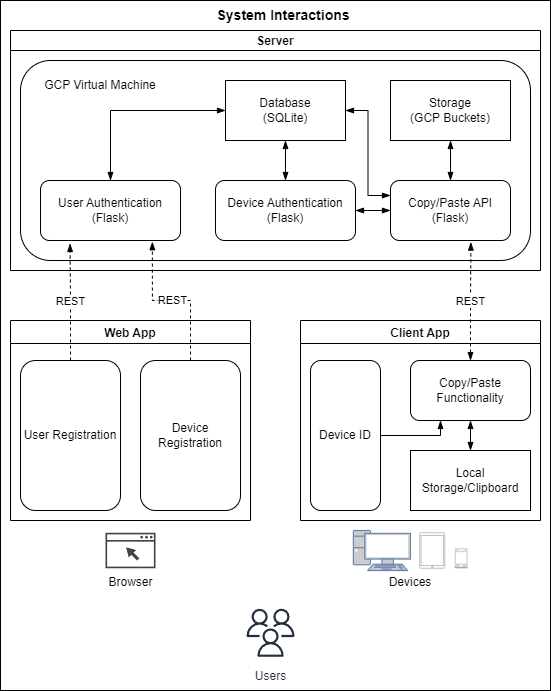

The diagram above was exported from draw.io. Its source (the exported page's mxGraphModel, read from the mxfile embedded in the PNG):
<mxGraphModel dx="1024" dy="612" grid="1" gridSize="10" guides="1" tooltips="1" connect="1" arrows="1" fold="1" page="1" pageScale="1" pageWidth="850" pageHeight="1100" math="0" shadow="0">
  <root>
    <mxCell id="0" />
    <mxCell id="1" parent="0" />
    <mxCell id="2" value="" style="rounded=0;whiteSpace=wrap;html=1;fontSize=14;fillColor=none;" vertex="1" parent="1">
      <mxGeometry x="40" y="50" width="550" height="690" as="geometry" />
    </mxCell>
    <mxCell id="3" value="Server" style="swimlane;startSize=20;" vertex="1" parent="1">
      <mxGeometry x="50" y="80" width="530" height="240" as="geometry">
        <mxRectangle x="40" y="40" width="80" height="30" as="alternateBounds" />
      </mxGeometry>
    </mxCell>
    <mxCell id="4" value="" style="rounded=1;whiteSpace=wrap;html=1;" vertex="1" parent="3">
      <mxGeometry x="10" y="30" width="510" height="200" as="geometry" />
    </mxCell>
    <mxCell id="5" style="edgeStyle=orthogonalEdgeStyle;rounded=0;orthogonalLoop=1;jettySize=auto;html=1;exitX=0.5;exitY=0;exitDx=0;exitDy=0;entryX=0;entryY=0.5;entryDx=0;entryDy=0;startArrow=blockThin;startFill=1;endArrow=blockThin;endFill=1;" edge="1" parent="3" source="6" target="14">
      <mxGeometry relative="1" as="geometry">
        <Array as="points">
          <mxPoint x="100" y="80" />
        </Array>
      </mxGeometry>
    </mxCell>
    <mxCell id="6" value="User Authentication&lt;br&gt;(Flask)" style="rounded=1;whiteSpace=wrap;html=1;" vertex="1" parent="3">
      <mxGeometry x="30" y="150" width="140" height="60" as="geometry" />
    </mxCell>
    <mxCell id="7" style="edgeStyle=orthogonalEdgeStyle;rounded=0;orthogonalLoop=1;jettySize=auto;html=1;exitX=0.5;exitY=0;exitDx=0;exitDy=0;entryX=0.5;entryY=1;entryDx=0;entryDy=0;startArrow=blockThin;startFill=1;endArrow=blockThin;endFill=1;" edge="1" parent="3" source="8" target="14">
      <mxGeometry relative="1" as="geometry" />
    </mxCell>
    <mxCell id="8" value="Device Authentication&lt;br&gt;(Flask)" style="rounded=1;whiteSpace=wrap;html=1;" vertex="1" parent="3">
      <mxGeometry x="205" y="150" width="140" height="60" as="geometry" />
    </mxCell>
    <mxCell id="9" style="edgeStyle=orthogonalEdgeStyle;rounded=0;orthogonalLoop=1;jettySize=auto;html=1;exitX=0.5;exitY=0;exitDx=0;exitDy=0;entryX=0.5;entryY=1;entryDx=0;entryDy=0;startArrow=blockThin;startFill=1;endArrow=blockThin;endFill=1;" edge="1" parent="3" source="12" target="13">
      <mxGeometry relative="1" as="geometry" />
    </mxCell>
    <mxCell id="10" style="edgeStyle=orthogonalEdgeStyle;rounded=0;orthogonalLoop=1;jettySize=auto;html=1;exitX=0;exitY=0.25;exitDx=0;exitDy=0;entryX=1;entryY=0.5;entryDx=0;entryDy=0;startArrow=blockThin;startFill=1;endArrow=blockThin;endFill=1;" edge="1" parent="3" source="12" target="14">
      <mxGeometry relative="1" as="geometry" />
    </mxCell>
    <mxCell id="11" style="edgeStyle=orthogonalEdgeStyle;rounded=0;orthogonalLoop=1;jettySize=auto;html=1;exitX=0;exitY=0.5;exitDx=0;exitDy=0;entryX=1;entryY=0.5;entryDx=0;entryDy=0;startArrow=blockThin;startFill=1;endArrow=blockThin;endFill=1;" edge="1" parent="3" source="12" target="8">
      <mxGeometry relative="1" as="geometry" />
    </mxCell>
    <mxCell id="12" value="Copy/Paste API&lt;br&gt;(Flask)" style="rounded=1;whiteSpace=wrap;html=1;" vertex="1" parent="3">
      <mxGeometry x="380" y="150" width="120" height="60" as="geometry" />
    </mxCell>
    <mxCell id="13" value="Storage&lt;br&gt;(GCP Buckets)" style="rounded=0;whiteSpace=wrap;html=1;" vertex="1" parent="3">
      <mxGeometry x="380" y="50" width="120" height="60" as="geometry" />
    </mxCell>
    <mxCell id="14" value="Database&lt;br&gt;(SQLite)" style="rounded=0;whiteSpace=wrap;html=1;" vertex="1" parent="3">
      <mxGeometry x="215" y="50" width="120" height="60" as="geometry" />
    </mxCell>
    <mxCell id="15" value="GCP Virtual Machine" style="text;html=1;strokeColor=none;fillColor=none;align=center;verticalAlign=middle;whiteSpace=wrap;rounded=0;" vertex="1" parent="3">
      <mxGeometry x="20" y="40" width="140" height="30" as="geometry" />
    </mxCell>
    <mxCell id="16" value="Web App" style="swimlane;" vertex="1" parent="1">
      <mxGeometry x="50" y="370" width="240" height="200" as="geometry" />
    </mxCell>
    <mxCell id="17" value="User Registration" style="rounded=1;whiteSpace=wrap;html=1;" vertex="1" parent="16">
      <mxGeometry x="10" y="40" width="100" height="150" as="geometry" />
    </mxCell>
    <mxCell id="18" value="Device Registration" style="rounded=1;whiteSpace=wrap;html=1;" vertex="1" parent="16">
      <mxGeometry x="130" y="40" width="100" height="150" as="geometry" />
    </mxCell>
    <mxCell id="19" value="Client App" style="swimlane;" vertex="1" parent="1">
      <mxGeometry x="340" y="370" width="240" height="200" as="geometry" />
    </mxCell>
    <mxCell id="20" value="Local Storage/Clipboard" style="rounded=0;whiteSpace=wrap;html=1;" vertex="1" parent="19">
      <mxGeometry x="110" y="130" width="120" height="60" as="geometry" />
    </mxCell>
    <mxCell id="21" style="edgeStyle=orthogonalEdgeStyle;rounded=0;orthogonalLoop=1;jettySize=auto;html=1;exitX=0.5;exitY=1;exitDx=0;exitDy=0;entryX=0.5;entryY=0;entryDx=0;entryDy=0;startArrow=blockThin;startFill=1;endArrow=blockThin;endFill=1;" edge="1" parent="19" source="23" target="20">
      <mxGeometry relative="1" as="geometry" />
    </mxCell>
    <mxCell id="22" style="edgeStyle=orthogonalEdgeStyle;rounded=0;orthogonalLoop=1;jettySize=auto;html=1;exitX=1;exitY=0.5;exitDx=0;exitDy=0;entryX=0.25;entryY=1;entryDx=0;entryDy=0;startArrow=none;startFill=0;endArrow=blockThin;endFill=1;" edge="1" parent="19" source="24" target="23">
      <mxGeometry relative="1" as="geometry">
        <Array as="points">
          <mxPoint x="140" y="115" />
        </Array>
      </mxGeometry>
    </mxCell>
    <mxCell id="23" value="Copy/Paste&lt;br&gt;Functionality" style="rounded=1;whiteSpace=wrap;html=1;" vertex="1" parent="19">
      <mxGeometry x="110" y="40" width="120" height="60" as="geometry" />
    </mxCell>
    <mxCell id="24" value="Device ID" style="rounded=1;whiteSpace=wrap;html=1;" vertex="1" parent="19">
      <mxGeometry x="10" y="40" width="70" height="150" as="geometry" />
    </mxCell>
    <mxCell id="25" value="REST" style="edgeStyle=orthogonalEdgeStyle;rounded=0;orthogonalLoop=1;jettySize=auto;html=1;exitX=0.5;exitY=0;exitDx=0;exitDy=0;entryX=0.211;entryY=1.05;entryDx=0;entryDy=0;entryPerimeter=0;startArrow=none;startFill=0;endArrow=blockThin;endFill=1;dashed=1;" edge="1" source="17" target="6" parent="1">
      <mxGeometry relative="1" as="geometry" />
    </mxCell>
    <mxCell id="26" value="REST" style="edgeStyle=orthogonalEdgeStyle;rounded=0;orthogonalLoop=1;jettySize=auto;html=1;exitX=0.5;exitY=0;exitDx=0;exitDy=0;entryX=0.799;entryY=1.021;entryDx=0;entryDy=0;startArrow=none;startFill=0;endArrow=blockThin;endFill=1;entryPerimeter=0;dashed=1;" edge="1" source="18" target="6" parent="1">
      <mxGeometry relative="1" as="geometry" />
    </mxCell>
    <mxCell id="27" value="REST" style="edgeStyle=orthogonalEdgeStyle;rounded=0;orthogonalLoop=1;jettySize=auto;html=1;startArrow=blockThin;startFill=1;endArrow=blockThin;endFill=1;dashed=1;entryX=0.67;entryY=1.027;entryDx=0;entryDy=0;entryPerimeter=0;" edge="1" target="12" parent="1">
      <mxGeometry relative="1" as="geometry">
        <mxPoint x="510" y="410" as="sourcePoint" />
      </mxGeometry>
    </mxCell>
    <mxCell id="28" value="Browser" style="sketch=0;pointerEvents=1;shadow=0;dashed=0;html=1;strokeColor=none;fillColor=#434445;aspect=fixed;labelPosition=center;verticalLabelPosition=bottom;verticalAlign=top;align=center;outlineConnect=0;shape=mxgraph.vvd.web_browser;" vertex="1" parent="1">
      <mxGeometry x="145" y="582.25" width="50" height="35.5" as="geometry" />
    </mxCell>
    <mxCell id="29" value="" style="fontColor=#0066CC;verticalAlign=top;verticalLabelPosition=bottom;labelPosition=center;align=center;html=1;outlineConnect=0;fillColor=#CCCCCC;strokeColor=#6881B3;gradientColor=none;gradientDirection=north;strokeWidth=2;shape=mxgraph.networks.pc;" vertex="1" parent="1">
      <mxGeometry x="392.85" y="580" width="57.14" height="40" as="geometry" />
    </mxCell>
    <mxCell id="30" value="" style="outlineConnect=0;dashed=0;verticalLabelPosition=bottom;verticalAlign=top;align=center;html=1;shape=mxgraph.aws3.mobile_client;fillColor=#D2D3D3;gradientColor=none;" vertex="1" parent="1">
      <mxGeometry x="494.28000000000003" y="597.75" width="12.86" height="20" as="geometry" />
    </mxCell>
    <mxCell id="31" value="" style="html=1;verticalLabelPosition=bottom;labelBackgroundColor=#ffffff;verticalAlign=top;shadow=0;dashed=0;strokeWidth=1;shape=mxgraph.ios7.misc.ipad10inch;strokeColor=#c0c0c0;" vertex="1" parent="1">
      <mxGeometry x="459.28000000000003" y="582.25" width="25" height="35.5" as="geometry" />
    </mxCell>
    <mxCell id="32" value="Devices" style="text;html=1;strokeColor=none;fillColor=none;align=center;verticalAlign=middle;whiteSpace=wrap;rounded=0;" vertex="1" parent="1">
      <mxGeometry x="420" y="617.25" width="60" height="30" as="geometry" />
    </mxCell>
    <mxCell id="33" value="Users" style="sketch=0;outlineConnect=0;fontColor=#232F3E;gradientColor=none;strokeColor=#232F3E;fillColor=#ffffff;dashed=0;verticalLabelPosition=bottom;verticalAlign=top;align=center;html=1;fontSize=12;fontStyle=0;aspect=fixed;shape=mxgraph.aws4.resourceIcon;resIcon=mxgraph.aws4.users;" vertex="1" parent="1">
      <mxGeometry x="280" y="652.25" width="60" height="60" as="geometry" />
    </mxCell>
    <mxCell id="34" value="System Interactions" style="text;html=1;strokeColor=none;fillColor=none;align=center;verticalAlign=middle;whiteSpace=wrap;rounded=0;fontStyle=1;fontSize=14;" vertex="1" parent="1">
      <mxGeometry x="252.85" y="50" width="140" height="30" as="geometry" />
    </mxCell>
  </root>
</mxGraphModel>